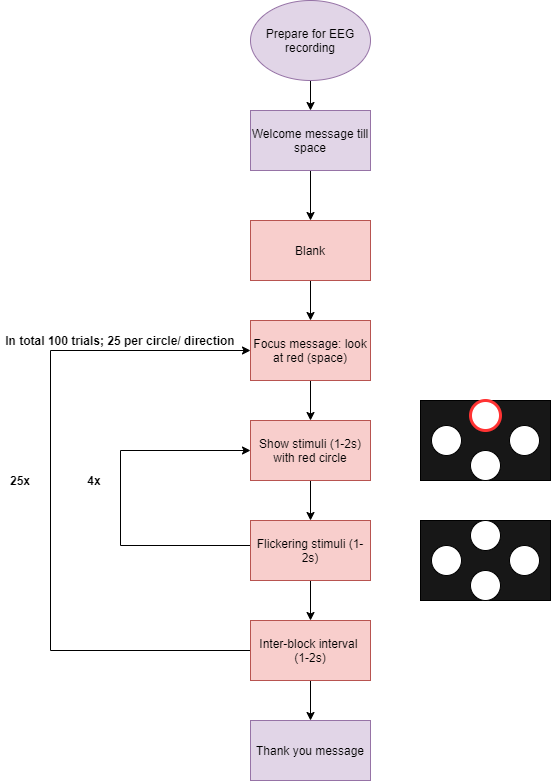

The diagram above was exported from draw.io. Its source (the exported page's mxGraphModel, read from the mxfile embedded in the PNG):
<mxGraphModel dx="652" dy="391" grid="1" gridSize="10" guides="1" tooltips="1" connect="1" arrows="1" fold="1" page="1" pageScale="1" pageWidth="827" pageHeight="1169" math="0" shadow="0">
  <root>
    <mxCell id="0" />
    <mxCell id="1" parent="0" />
    <mxCell id="ymN7thu74IacL28E6CvQ-7" value="" style="edgeStyle=orthogonalEdgeStyle;rounded=0;orthogonalLoop=1;jettySize=auto;html=1;" edge="1" parent="1" source="ymN7thu74IacL28E6CvQ-1" target="ymN7thu74IacL28E6CvQ-6">
      <mxGeometry relative="1" as="geometry" />
    </mxCell>
    <mxCell id="ymN7thu74IacL28E6CvQ-1" value="Prepare for EEG recording" style="ellipse;whiteSpace=wrap;html=1;fillColor=#e1d5e7;strokeColor=#9673a6;" parent="1" vertex="1">
      <mxGeometry x="340" y="40" width="120" height="80" as="geometry" />
    </mxCell>
    <mxCell id="ymN7thu74IacL28E6CvQ-31" value="" style="edgeStyle=orthogonalEdgeStyle;rounded=0;orthogonalLoop=1;jettySize=auto;html=1;" edge="1" parent="1" source="ymN7thu74IacL28E6CvQ-6" target="ymN7thu74IacL28E6CvQ-15">
      <mxGeometry relative="1" as="geometry" />
    </mxCell>
    <mxCell id="ymN7thu74IacL28E6CvQ-6" value="Welcome message till space" style="whiteSpace=wrap;html=1;strokeColor=#9673a6;fillColor=#e1d5e7;" vertex="1" parent="1">
      <mxGeometry x="340" y="150" width="120" height="60" as="geometry" />
    </mxCell>
    <mxCell id="ymN7thu74IacL28E6CvQ-17" value="" style="edgeStyle=orthogonalEdgeStyle;rounded=0;orthogonalLoop=1;jettySize=auto;html=1;" edge="1" parent="1" source="ymN7thu74IacL28E6CvQ-15" target="ymN7thu74IacL28E6CvQ-16">
      <mxGeometry relative="1" as="geometry" />
    </mxCell>
    <mxCell id="ymN7thu74IacL28E6CvQ-15" value="Blank" style="rounded=0;whiteSpace=wrap;html=1;fillColor=#f8cecc;strokeColor=#b85450;" vertex="1" parent="1">
      <mxGeometry x="340" y="260" width="120" height="60" as="geometry" />
    </mxCell>
    <mxCell id="ymN7thu74IacL28E6CvQ-19" value="" style="edgeStyle=orthogonalEdgeStyle;rounded=0;orthogonalLoop=1;jettySize=auto;html=1;" edge="1" parent="1" source="ymN7thu74IacL28E6CvQ-16" target="ymN7thu74IacL28E6CvQ-18">
      <mxGeometry relative="1" as="geometry" />
    </mxCell>
    <mxCell id="ymN7thu74IacL28E6CvQ-16" value="Focus message: look at red (space)" style="rounded=0;whiteSpace=wrap;html=1;fillColor=#f8cecc;strokeColor=#b85450;" vertex="1" parent="1">
      <mxGeometry x="340" y="360" width="120" height="60" as="geometry" />
    </mxCell>
    <mxCell id="ymN7thu74IacL28E6CvQ-25" value="" style="edgeStyle=orthogonalEdgeStyle;rounded=0;orthogonalLoop=1;jettySize=auto;html=1;" edge="1" parent="1" source="ymN7thu74IacL28E6CvQ-18" target="ymN7thu74IacL28E6CvQ-24">
      <mxGeometry relative="1" as="geometry" />
    </mxCell>
    <mxCell id="ymN7thu74IacL28E6CvQ-18" value="Show stimuli (1-2s) with red circle" style="rounded=0;whiteSpace=wrap;html=1;fillColor=#f8cecc;strokeColor=#b85450;" vertex="1" parent="1">
      <mxGeometry x="340" y="460" width="120" height="60" as="geometry" />
    </mxCell>
    <mxCell id="ymN7thu74IacL28E6CvQ-23" value="" style="edgeStyle=orthogonalEdgeStyle;rounded=0;orthogonalLoop=1;jettySize=auto;html=1;entryX=0;entryY=0.5;entryDx=0;entryDy=0;exitX=0;exitY=0.5;exitDx=0;exitDy=0;" edge="1" parent="1" source="ymN7thu74IacL28E6CvQ-24" target="ymN7thu74IacL28E6CvQ-18">
      <mxGeometry relative="1" as="geometry">
        <mxPoint x="290" y="635" as="targetPoint" />
        <Array as="points">
          <mxPoint x="210" y="585" />
          <mxPoint x="210" y="490" />
        </Array>
      </mxGeometry>
    </mxCell>
    <mxCell id="QfIsqXbavZ1IghsdJo_N-4" style="edgeStyle=orthogonalEdgeStyle;rounded=0;orthogonalLoop=1;jettySize=auto;html=1;entryX=0;entryY=0.5;entryDx=0;entryDy=0;" edge="1" parent="1" source="ymN7thu74IacL28E6CvQ-20" target="ymN7thu74IacL28E6CvQ-16">
      <mxGeometry relative="1" as="geometry">
        <Array as="points">
          <mxPoint x="140" y="690" />
          <mxPoint x="140" y="390" />
        </Array>
      </mxGeometry>
    </mxCell>
    <mxCell id="ymN7thu74IacL28E6CvQ-35" value="" style="edgeStyle=orthogonalEdgeStyle;rounded=0;orthogonalLoop=1;jettySize=auto;html=1;entryX=0.5;entryY=0;entryDx=0;entryDy=0;" edge="1" parent="1" source="ymN7thu74IacL28E6CvQ-20" target="QfIsqXbavZ1IghsdJo_N-18">
      <mxGeometry relative="1" as="geometry">
        <mxPoint x="400" y="755" as="targetPoint" />
      </mxGeometry>
    </mxCell>
    <mxCell id="ymN7thu74IacL28E6CvQ-20" value="Inter-block interval &lt;br&gt;(1-2s)" style="rounded=0;whiteSpace=wrap;html=1;fillColor=#f8cecc;strokeColor=#b85450;" vertex="1" parent="1">
      <mxGeometry x="340" y="660" width="120" height="60" as="geometry" />
    </mxCell>
    <mxCell id="ymN7thu74IacL28E6CvQ-27" value="" style="edgeStyle=orthogonalEdgeStyle;rounded=0;orthogonalLoop=1;jettySize=auto;html=1;" edge="1" parent="1" source="ymN7thu74IacL28E6CvQ-24" target="ymN7thu74IacL28E6CvQ-20">
      <mxGeometry relative="1" as="geometry" />
    </mxCell>
    <mxCell id="ymN7thu74IacL28E6CvQ-24" value="Flickering stimuli (1-2s)" style="rounded=0;whiteSpace=wrap;html=1;fillColor=#f8cecc;strokeColor=#b85450;" vertex="1" parent="1">
      <mxGeometry x="340" y="560" width="120" height="60" as="geometry" />
    </mxCell>
    <mxCell id="ymN7thu74IacL28E6CvQ-28" value="4x" style="text;html=1;strokeColor=none;fillColor=none;align=center;verticalAlign=middle;whiteSpace=wrap;rounded=0;fontStyle=1" vertex="1" parent="1">
      <mxGeometry x="164" y="510" width="40" height="20" as="geometry" />
    </mxCell>
    <mxCell id="ymN7thu74IacL28E6CvQ-30" value="25x" style="text;html=1;strokeColor=none;fillColor=none;align=center;verticalAlign=middle;whiteSpace=wrap;rounded=0;fontStyle=1" vertex="1" parent="1">
      <mxGeometry x="90" y="510" width="40" height="20" as="geometry" />
    </mxCell>
    <mxCell id="QfIsqXbavZ1IghsdJo_N-9" value="" style="group" vertex="1" connectable="0" parent="1">
      <mxGeometry x="510" y="560" width="130" height="80" as="geometry" />
    </mxCell>
    <mxCell id="QfIsqXbavZ1IghsdJo_N-1" value="" style="rounded=0;whiteSpace=wrap;html=1;fillColor=#171717;" vertex="1" parent="QfIsqXbavZ1IghsdJo_N-9">
      <mxGeometry width="130" height="80" as="geometry" />
    </mxCell>
    <mxCell id="QfIsqXbavZ1IghsdJo_N-5" value="" style="ellipse;whiteSpace=wrap;html=1;" vertex="1" parent="QfIsqXbavZ1IghsdJo_N-9">
      <mxGeometry x="50" width="30" height="30" as="geometry" />
    </mxCell>
    <mxCell id="QfIsqXbavZ1IghsdJo_N-6" value="" style="ellipse;whiteSpace=wrap;html=1;" vertex="1" parent="QfIsqXbavZ1IghsdJo_N-9">
      <mxGeometry x="50" y="50" width="30" height="30" as="geometry" />
    </mxCell>
    <mxCell id="QfIsqXbavZ1IghsdJo_N-7" value="" style="ellipse;whiteSpace=wrap;html=1;" vertex="1" parent="QfIsqXbavZ1IghsdJo_N-9">
      <mxGeometry x="89" y="25" width="30" height="30" as="geometry" />
    </mxCell>
    <mxCell id="QfIsqXbavZ1IghsdJo_N-8" value="" style="ellipse;whiteSpace=wrap;html=1;" vertex="1" parent="QfIsqXbavZ1IghsdJo_N-9">
      <mxGeometry x="11" y="25" width="30" height="30" as="geometry" />
    </mxCell>
    <mxCell id="QfIsqXbavZ1IghsdJo_N-10" value="" style="group" vertex="1" connectable="0" parent="1">
      <mxGeometry x="510" y="440" width="130" height="80" as="geometry" />
    </mxCell>
    <mxCell id="QfIsqXbavZ1IghsdJo_N-20" value="" style="group" vertex="1" connectable="0" parent="QfIsqXbavZ1IghsdJo_N-10">
      <mxGeometry width="130" height="80" as="geometry" />
    </mxCell>
    <mxCell id="QfIsqXbavZ1IghsdJo_N-11" value="" style="rounded=0;whiteSpace=wrap;html=1;fillColor=#171717;" vertex="1" parent="QfIsqXbavZ1IghsdJo_N-20">
      <mxGeometry width="130" height="80" as="geometry" />
    </mxCell>
    <mxCell id="QfIsqXbavZ1IghsdJo_N-12" value="" style="ellipse;whiteSpace=wrap;html=1;strokeColor=#FF3333;strokeWidth=3;" vertex="1" parent="QfIsqXbavZ1IghsdJo_N-20">
      <mxGeometry x="50" width="30" height="30" as="geometry" />
    </mxCell>
    <mxCell id="QfIsqXbavZ1IghsdJo_N-13" value="" style="ellipse;whiteSpace=wrap;html=1;" vertex="1" parent="QfIsqXbavZ1IghsdJo_N-20">
      <mxGeometry x="50" y="50" width="30" height="30" as="geometry" />
    </mxCell>
    <mxCell id="QfIsqXbavZ1IghsdJo_N-14" value="" style="ellipse;whiteSpace=wrap;html=1;" vertex="1" parent="QfIsqXbavZ1IghsdJo_N-20">
      <mxGeometry x="89" y="25" width="30" height="30" as="geometry" />
    </mxCell>
    <mxCell id="QfIsqXbavZ1IghsdJo_N-15" value="" style="ellipse;whiteSpace=wrap;html=1;" vertex="1" parent="QfIsqXbavZ1IghsdJo_N-20">
      <mxGeometry x="11" y="25" width="30" height="30" as="geometry" />
    </mxCell>
    <mxCell id="ymN7thu74IacL28E6CvQ-32" value="In total 100 trials; 25 per circle/ direction" style="text;html=1;strokeColor=none;fillColor=none;align=center;verticalAlign=middle;whiteSpace=wrap;rounded=0;fontStyle=1" vertex="1" parent="1">
      <mxGeometry x="90" y="370" width="240" height="20" as="geometry" />
    </mxCell>
    <mxCell id="QfIsqXbavZ1IghsdJo_N-18" value="Thank you message" style="rounded=0;whiteSpace=wrap;html=1;fillColor=#e1d5e7;strokeColor=#9673a6;" vertex="1" parent="1">
      <mxGeometry x="340" y="760" width="120" height="60" as="geometry" />
    </mxCell>
  </root>
</mxGraphModel>